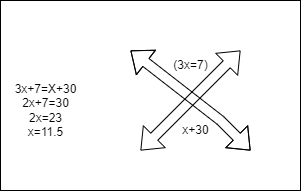

The diagram above was exported from draw.io. Its source (the exported page's mxGraphModel, read from the mxfile embedded in the PNG):
<mxGraphModel dx="358" dy="238" grid="1" gridSize="10" guides="1" tooltips="1" connect="1" arrows="1" fold="1" page="1" pageScale="1" pageWidth="850" pageHeight="1100" math="0" shadow="0">
  <root>
    <mxCell id="0" />
    <mxCell id="1" parent="0" />
    <mxCell id="7" value="" style="rounded=0;whiteSpace=wrap;html=1;" vertex="1" parent="1">
      <mxGeometry x="130" y="30" width="300" height="190" as="geometry" />
    </mxCell>
    <mxCell id="2" value="" style="shape=flexArrow;endArrow=classic;startArrow=classic;html=1;" parent="1" edge="1">
      <mxGeometry width="100" height="100" relative="1" as="geometry">
        <mxPoint x="270" y="180" as="sourcePoint" />
        <mxPoint x="370" y="80" as="targetPoint" />
      </mxGeometry>
    </mxCell>
    <mxCell id="3" value="" style="shape=flexArrow;endArrow=classic;startArrow=classic;html=1;" parent="1" edge="1">
      <mxGeometry width="100" height="100" relative="1" as="geometry">
        <mxPoint x="380" y="180" as="sourcePoint" />
        <mxPoint x="260" y="80" as="targetPoint" />
        <Array as="points">
          <mxPoint x="350" y="150" />
        </Array>
      </mxGeometry>
    </mxCell>
    <mxCell id="4" value="(3x=7)" style="text;html=1;align=center;verticalAlign=middle;resizable=0;points=[];autosize=1;strokeColor=none;fillColor=none;" parent="1" vertex="1">
      <mxGeometry x="290" y="80" width="60" height="30" as="geometry" />
    </mxCell>
    <mxCell id="5" value="x+30" style="text;html=1;align=center;verticalAlign=middle;resizable=0;points=[];autosize=1;strokeColor=none;fillColor=none;" parent="1" vertex="1">
      <mxGeometry x="300" y="145" width="50" height="30" as="geometry" />
    </mxCell>
    <mxCell id="6" value="3x+7=X+30&lt;br&gt;2x+7=30&lt;br&gt;2x=23&lt;br&gt;x=11.5" style="text;html=1;align=center;verticalAlign=middle;resizable=0;points=[];autosize=1;strokeColor=none;fillColor=none;" parent="1" vertex="1">
      <mxGeometry x="130" y="105" width="90" height="70" as="geometry" />
    </mxCell>
  </root>
</mxGraphModel>